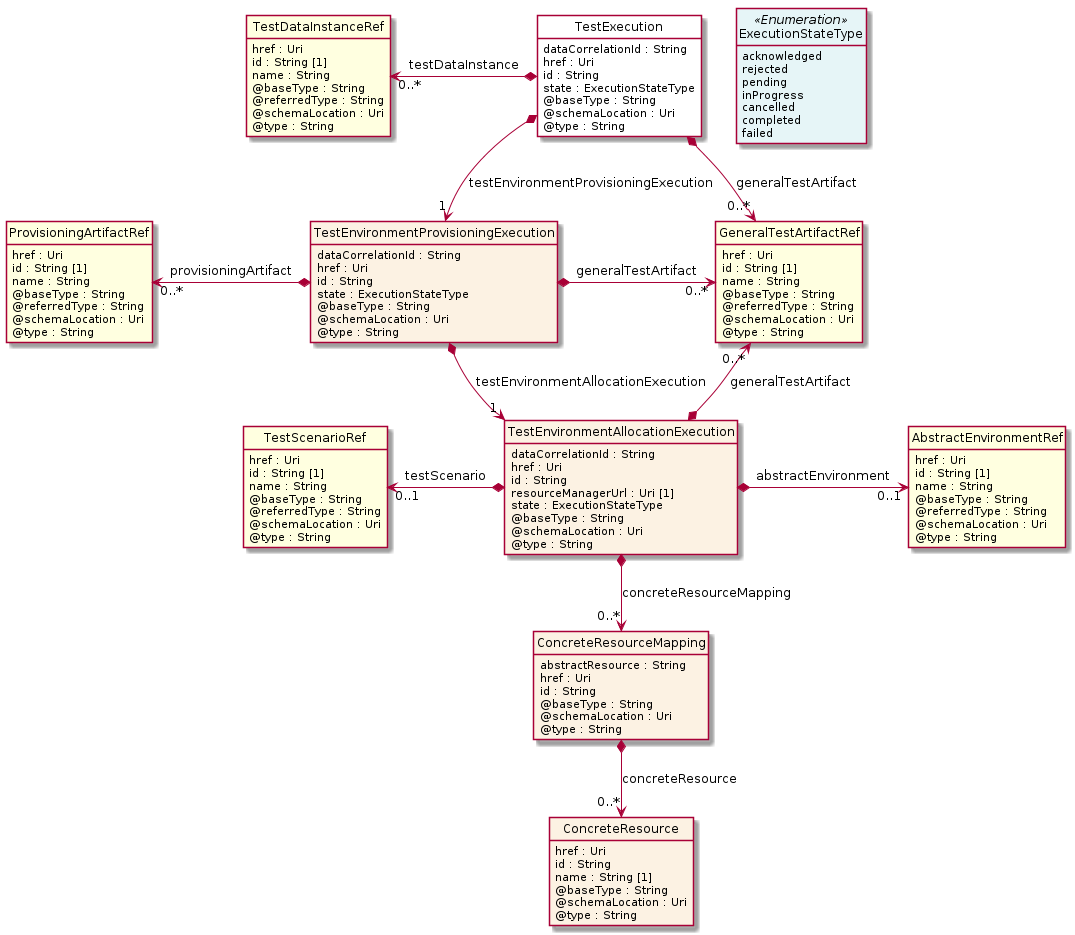

The diagram above was rendered by PlantUML. Its source (embedded in the PNG):
@startuml
hide circle
hide methods
hide stereotype
show <<Enumeration>> stereotype
skinparam class {
   BackgroundColor<<Enumeration>> #E6F5F7
   BackgroundColor<<Ref>> #FFFFE0
   BackgroundColor<<Pivot>> #FFFFFFF
   BackgroundColor<<SimpleType>> #E2F0DA
   BackgroundColor #FCF2E3
}

class TestExecution <<Pivot>> {
    dataCorrelationId : String
    href : Uri
    id : String
    state : ExecutionStateType
    @baseType : String
    @schemaLocation : Uri
    @type : String
}

class GeneralTestArtifactRef  <<Ref>> {
    href : Uri
    id : String [1]
    name : String
    @baseType : String
    @referredType : String
    @schemaLocation : Uri
    @type : String
}

class TestDataInstanceRef  <<Ref>> {
    href : Uri
    id : String [1]
    name : String
    @baseType : String
    @referredType : String
    @schemaLocation : Uri
    @type : String
}

class ExecutionStateType <<Enumeration>> {
    acknowledged
    rejected
    pending
    inProgress
    cancelled
    completed
    failed
}

class TestEnvironmentProvisioningExecution  {
    dataCorrelationId : String
    href : Uri
    id : String
    state : ExecutionStateType
    @baseType : String
    @schemaLocation : Uri
    @type : String
}

class ProvisioningArtifactRef  <<Ref>> {
    href : Uri
    id : String [1]
    name : String
    @baseType : String
    @referredType : String
    @schemaLocation : Uri
    @type : String
}

class TestEnvironmentAllocationExecution  {
    dataCorrelationId : String
    href : Uri
    id : String
    resourceManagerUrl : Uri [1]
    state : ExecutionStateType
    @baseType : String
    @schemaLocation : Uri
    @type : String
}

class AbstractEnvironmentRef  <<Ref>> {
    href : Uri
    id : String [1]
    name : String
    @baseType : String
    @referredType : String
    @schemaLocation : Uri
    @type : String
}

class TestScenarioRef  <<Ref>> {
    href : Uri
    id : String [1]
    name : String
    @baseType : String
    @referredType : String
    @schemaLocation : Uri
    @type : String
}

class ConcreteResourceMapping  {
    abstractResource : String
    href : Uri
    id : String
    @baseType : String
    @schemaLocation : Uri
    @type : String
}

class ConcreteResource  {
    href : Uri
    id : String
    name : String [1]
    @baseType : String
    @schemaLocation : Uri
    @type : String
}

TestExecution -right[hidden]-> ExecutionStateType

TestExecution *-->  "0..*" GeneralTestArtifactRef : generalTestArtifact

TestExecution *-->  "1" TestEnvironmentProvisioningExecution : testEnvironmentProvisioningExecution

TestEnvironmentProvisioningExecution *-->  "1" TestEnvironmentAllocationExecution : testEnvironmentAllocationExecution

GeneralTestArtifactRef "0..*" <--* TestEnvironmentAllocationExecution : generalTestArtifact

TestEnvironmentProvisioningExecution *-right-> "0..*" GeneralTestArtifactRef : generalTestArtifact

TestScenarioRef "0..1" <-left-* TestEnvironmentAllocationExecution : testScenario

TestEnvironmentAllocationExecution *-right-> "0..1" AbstractEnvironmentRef : abstractEnvironment

TestEnvironmentAllocationExecution *-->  "0..*" ConcreteResourceMapping : concreteResourceMapping

TestDataInstanceRef "0..*" <-left-* TestExecution : testDataInstance

ProvisioningArtifactRef "0..*" <-left-* TestEnvironmentProvisioningExecution : provisioningArtifact

ConcreteResourceMapping *-->  "0..*" ConcreteResource : concreteResource

@enduml